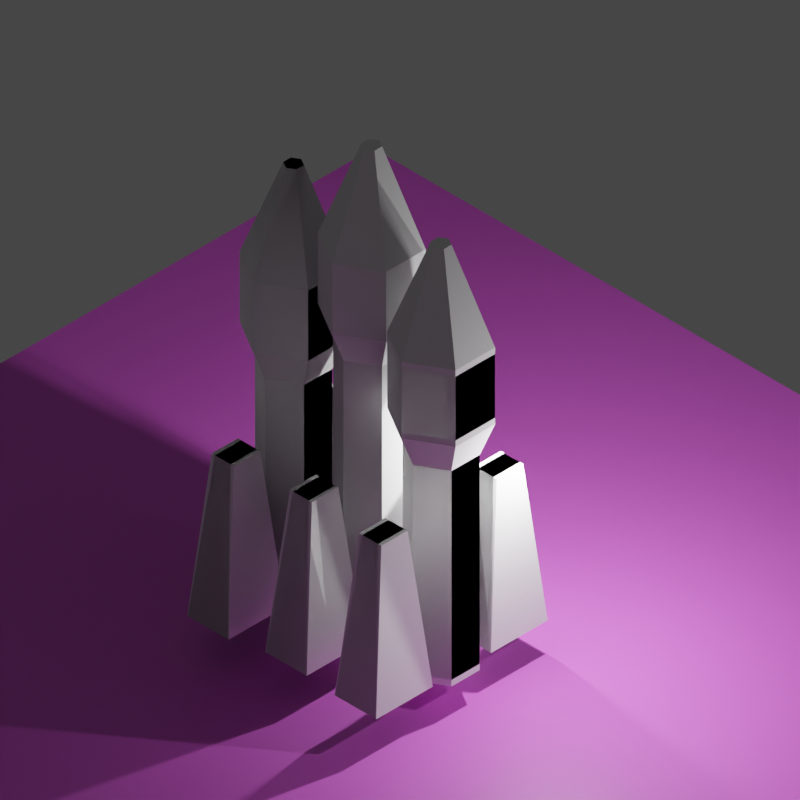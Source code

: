 # Source: rocketlauching3.blend  (saved by Blender 3.4.6; exported with 4.5.12 LTS)
import bpy
from mathutils import Matrix  # noqa: F401  (used for matrix-valued properties, if any)

bpy.ops.wm.read_factory_settings(use_empty=True)
scene = bpy.context.scene
scene.name = 'Scene'

# ---- collections
col_collection = bpy.data.collections.new('Collection'); scene.collection.children.link(col_collection)

# ---- materials (node trees are filled in below, after node groups)
mat_material = bpy.data.materials.new('Material')
mat_material.alpha_threshold = 0.0
mat_material.use_transparent_shadow = False
mat_material.roughness = 0.5
mat_material.line_color = (0.0, 0.0, 0.0, 1.0)

# ---- material node trees
mat_material.use_nodes = True; mat_material.node_tree.nodes.clear()
_N = mat_material.node_tree.nodes; _L = mat_material.node_tree.links
n0 = _N.new('ShaderNodeOutputMaterial'); n0.name = 'Material Output'; n0.location = (300, 300)
n1 = _N.new('ShaderNodeBsdfPrincipled'); n1.name = 'Principled BSDF'; n1.location = (10, 300)
n1.distribution = 'GGX'
n1.subsurface_method = 'RANDOM_WALK_SKIN'
n1.inputs[0].default_value = (0.7857, 0.1347, 0.7764, 1.0)
n1.inputs[3].default_value = 1.45
n1.inputs[27].default_value = (0.0, 0.0, 0.0, 1.0)
n1.inputs[28].default_value = 1.0
_L.new(n1.outputs[0], n0.inputs[0])
n0.is_active_output = True

# ---- world
world_world = bpy.data.worlds.new('World'); scene.world = world_world
world_world.use_nodes = True; world_world.node_tree.nodes.clear()
_N = world_world.node_tree.nodes; _L = world_world.node_tree.links
n0 = _N.new('ShaderNodeOutputWorld'); n0.name = 'World Output'; n0.location = (300, 300)
n1 = _N.new('ShaderNodeBackground'); n1.name = 'Background'; n1.location = (10, 300)
n1.inputs[0].default_value = (0.05088, 0.05088, 0.05088, 1.0)
_L.new(n1.outputs[0], n0.inputs[0])
n0.is_active_output = True
world_world.color = (0.05088, 0.05088, 0.05088)
world_world.use_sun_shadow = False
world_world.sun_shadow_jitter_overblur = 0.0

# ---- cameras
cam_camera = bpy.data.cameras.new('Camera')
cam_camera.clip_end = 100.0
cam_camera.ortho_scale = 7.314
cam_camera_001 = bpy.data.cameras.new('Camera.001')
cam_camera_001.clip_end = 100.0
cam_camera_001.ortho_scale = 7.314
cam_camera_002 = bpy.data.cameras.new('Camera.002')
cam_camera_002.type = 'ORTHO'
cam_camera_002.ortho_scale = 14.12
cam_camera_003 = bpy.data.cameras.new('Camera.003')
cam_camera_003.type = 'ORTHO'
cam_camera_003.ortho_scale = 22.0
cam_camera_004 = bpy.data.cameras.new('Camera.004')
cam_camera_004.type = 'ORTHO'
cam_camera_004.ortho_scale = 20.0

# ---- lights
light_light = bpy.data.lights.new('Light', 'POINT')
light_light.transmission_factor = 0.0
light_light.energy = 1000.0
light_light.shadow_soft_size = 0.1
light_light.shadow_maximum_resolution = 0.006
light_light.use_absolute_resolution = True
light_light_001 = bpy.data.lights.new('Light.001', 'POINT')
light_light_001.transmission_factor = 0.0
light_light_001.energy = 1000.0
light_light_001.shadow_soft_size = 0.1
light_light_001.shadow_maximum_resolution = 0.006
light_light_001.use_absolute_resolution = True
light_light_002 = bpy.data.lights.new('Light.002', 'POINT')
light_light_002.transmission_factor = 0.0
light_light_002.energy = 1000.0
light_light_002.shadow_soft_size = 0.1
light_light_002.shadow_maximum_resolution = 0.006
light_light_002.use_absolute_resolution = True
light_light_003 = bpy.data.lights.new('Light.003', 'POINT')
light_light_003.transmission_factor = 0.0
light_light_003.energy = 1000.0
light_light_003.shadow_soft_size = 0.1
light_light_003.shadow_maximum_resolution = 0.006
light_light_003.use_absolute_resolution = True

# ---- meshes
me_circle = bpy.data.meshes.new('Circle')
me_circle.from_pydata([(0.0, 1.0, 0.0), (-0.866, 0.5, 0.0), (-0.866, -0.5, 0.0), (0.0, -1.0, 0.0), (0.866, -0.5, 0.0), (0.866, 0.5, 0.0), (0.0, 1.0, 6.597), (-0.866, 0.5, 6.597), (-0.866, -0.5, 6.597), (0.0, -1.0, 6.597), (0.866, -0.5, 6.597), (0.866, 0.5, 6.597), (8.164e-08, 1.397, 7.603), (-1.21, 0.6986, 7.603), (-1.21, -0.6986, 7.603), (8.164e-08, -1.397, 7.603), (1.21, -0.6986, 7.603), (1.21, 0.6986, 7.603), (8.164e-08, 1.397, 9.759), (-1.21, 0.6986, 9.759), (-1.21, -0.6986, 9.759), (8.164e-08, -1.397, 9.759), (1.21, -0.6986, 9.759), (1.21, 0.6986, 9.759), (-1.659e-07, 0.2684, 12.7), (-0.2325, 0.1342, 12.7), (-0.2325, -0.1342, 12.7), (-1.659e-07, -0.2684, 12.7), (0.2325, -0.1342, 12.7), (0.2325, 0.1342, 12.7)], [], [(1, 0, 5, 4, 3, 2), (11, 6, 12, 17), (2, 3, 9, 8), (0, 1, 7, 6), (5, 0, 6, 11), (3, 4, 10, 9), (1, 2, 8, 7), (4, 5, 11, 10), (14, 15, 21, 20), (9, 10, 16, 15), (7, 8, 14, 13), (10, 11, 17, 16), (8, 9, 15, 14), (6, 7, 13, 12), (19, 20, 26, 25), (12, 13, 19, 18), (17, 12, 18, 23), (15, 16, 22, 21), (13, 14, 20, 19), (16, 17, 23, 22), (25, 26, 27, 28, 29, 24), (22, 23, 29, 28), (20, 21, 27, 26), (18, 19, 25, 24), (23, 18, 24, 29), (21, 22, 28, 27)])
_uv = me_circle.uv_layers.new(name='UVMap')
_uv.uv.foreach_set('vector', [0.0, 0.0, 0.0, 0.0, 0.0, 0.0, 0.0, 0.0, 0.0, 0.0, 0.0, 0.0, 0.0, 0.0, 0.0, 0.0, 0.0, 0.0, 0.0, 0.0, 0.0, 0.0, 0.0, 0.0, 0.0, 0.0, 0.0, 0.0, 0.0, 0.0, 0.0, 0.0, 0.0, 0.0, 0.0, 0.0, 0.0, 0.0, 0.0, 0.0, 0.0, 0.0, 0.0, 0.0, 0.0, 0.0, 0.0, 0.0, 0.0, 0.0, 0.0, 0.0, 0.0, 0.0, 0.0, 0.0, 0.0, 0.0, 0.0, 0.0, 0.0, 0.0, 0.0, 0.0, 0.0, 0.0, 0.0, 0.0, 0.0, 0.0, 0.0, 0.0, 0.0, 0.0, 0.0, 0.0, 0.0, 0.0, 0.0, 0.0, 0.0, 0.0, 0.0, 0.0, 0.0, 0.0, 0.0, 0.0, 0.0, 0.0, 0.0, 0.0, 0.0, 0.0, 0.0, 0.0, 0.0, 0.0, 0.0, 0.0, 0.0, 0.0, 0.0, 0.0, 0.0, 0.0, 0.0, 0.0, 0.0, 0.0, 0.0, 0.0, 0.0, 0.0, 0.0, 0.0, 0.0, 0.0, 0.0, 0.0, 0.0, 0.0, 0.0, 0.0, 0.0, 0.0, 0.0, 0.0, 0.0, 0.0, 0.0, 0.0, 0.0, 0.0, 0.0, 0.0, 0.0, 0.0, 0.0, 0.0, 0.0, 0.0, 0.0, 0.0, 0.0, 0.0, 0.0, 0.0, 0.0, 0.0, 0.0, 0.0, 0.0, 0.0, 0.0, 0.0, 0.0, 0.0, 0.0, 0.0, 0.0, 0.0, 0.0, 0.0, 0.0, 0.0, 0.0, 0.0, 0.0, 0.0, 0.0, 0.0, 0.0, 0.0, 0.0, 0.0, 0.0, 0.0, 0.0, 0.0, 0.0, 0.0, 0.0, 0.0, 0.0, 0.0, 0.0, 0.0, 0.0, 0.0, 0.0, 0.0, 0.0, 0.0, 0.0, 0.0, 0.0, 0.0, 0.0, 0.0, 0.0, 0.0, 0.0, 0.0, 0.0, 0.0, 0.0, 0.0, 0.0, 0.0, 0.0, 0.0, 0.0, 0.0, 0.0, 0.0])
me_circle.update()
me_plane = bpy.data.meshes.new('Plane')
me_plane.from_pydata([(-1.576, 0.9661, 0.0), (-1.576, -1.034, 0.0), (0.4243, -1.034, 0.0), (0.03523, 0.06397, -0.01728), (0.4243, 0.9661, 0.0), (-0.9759, 0.4422, 4.877), (-0.9759, -0.489, 4.877), (-0.04482, -0.489, 4.877), (-0.226, 0.02214, 4.869), (-0.04482, 0.4422, 4.877)], [(3, 8)], [(1, 0, 4, 2), (6, 7, 9, 5), (1, 2, 7, 6), (2, 4, 9, 7), (0, 1, 6, 5), (4, 0, 5, 9)])
_uv = me_plane.uv_layers.new(name='UVMap')
_uv.uv.foreach_set('vector', [0.0, 0.0, 0.0, 1.0, 1.0, 1.0, 1.0, 0.0, 0.0, 0.0, 1.0, 0.0, 1.0, 1.0, 0.0, 1.0, 0.0, 0.0, 1.0, 0.0, 1.0, 0.0, 0.0, 0.0, 1.0, 0.0, 1.0, 1.0, 1.0, 1.0, 1.0, 0.0, 0.0, 1.0, 0.0, 0.0, 0.0, 0.0, 0.0, 1.0, 1.0, 1.0, 0.0, 1.0, 0.0, 1.0, 1.0, 1.0])
me_plane.update()
me_circle_002 = bpy.data.meshes.new('Circle.002')
me_circle_002.from_pydata([(0.0, 1.0, 0.0), (-0.866, 0.5, 0.0), (-0.866, -0.5, 0.0), (0.0, -1.0, 0.0), (0.866, -0.5, 0.0), (0.866, 0.5, 0.0), (0.0, 1.0, 6.597), (-0.866, 0.5, 6.597), (-0.866, -0.5, 6.597), (0.0, -1.0, 6.597), (0.866, -0.5, 6.597), (0.866, 0.5, 6.597), (8.164e-08, 1.397, 7.603), (-1.21, 0.6986, 7.603), (-1.21, -0.6986, 7.603), (8.164e-08, -1.397, 7.603), (1.21, -0.6986, 7.603), (1.21, 0.6986, 7.603), (8.164e-08, 1.397, 9.759), (-1.21, 0.6986, 9.759), (-1.21, -0.6986, 9.759), (8.164e-08, -1.397, 9.759), (1.21, -0.6986, 9.759), (1.21, 0.6986, 9.759), (-1.659e-07, 0.2684, 12.7), (-0.2325, 0.1342, 12.7), (-0.2325, -0.1342, 12.7), (-1.659e-07, -0.2684, 12.7), (0.2325, -0.1342, 12.7), (0.2325, 0.1342, 12.7)], [], [(1, 0, 5, 4, 3, 2), (11, 6, 12, 17), (2, 3, 9, 8), (0, 1, 7, 6), (5, 0, 6, 11), (3, 4, 10, 9), (1, 2, 8, 7), (4, 5, 11, 10), (14, 15, 21, 20), (9, 10, 16, 15), (7, 8, 14, 13), (10, 11, 17, 16), (8, 9, 15, 14), (6, 7, 13, 12), (19, 20, 26, 25), (12, 13, 19, 18), (17, 12, 18, 23), (15, 16, 22, 21), (13, 14, 20, 19), (16, 17, 23, 22), (25, 26, 27, 28, 29, 24), (22, 23, 29, 28), (20, 21, 27, 26), (18, 19, 25, 24), (23, 18, 24, 29), (21, 22, 28, 27)])
_uv = me_circle_002.uv_layers.new(name='UVMap')
_uv.uv.foreach_set('vector', [0.0, 0.0, 0.0, 0.0, 0.0, 0.0, 0.0, 0.0, 0.0, 0.0, 0.0, 0.0, 0.0, 0.0, 0.0, 0.0, 0.0, 0.0, 0.0, 0.0, 0.0, 0.0, 0.0, 0.0, 0.0, 0.0, 0.0, 0.0, 0.0, 0.0, 0.0, 0.0, 0.0, 0.0, 0.0, 0.0, 0.0, 0.0, 0.0, 0.0, 0.0, 0.0, 0.0, 0.0, 0.0, 0.0, 0.0, 0.0, 0.0, 0.0, 0.0, 0.0, 0.0, 0.0, 0.0, 0.0, 0.0, 0.0, 0.0, 0.0, 0.0, 0.0, 0.0, 0.0, 0.0, 0.0, 0.0, 0.0, 0.0, 0.0, 0.0, 0.0, 0.0, 0.0, 0.0, 0.0, 0.0, 0.0, 0.0, 0.0, 0.0, 0.0, 0.0, 0.0, 0.0, 0.0, 0.0, 0.0, 0.0, 0.0, 0.0, 0.0, 0.0, 0.0, 0.0, 0.0, 0.0, 0.0, 0.0, 0.0, 0.0, 0.0, 0.0, 0.0, 0.0, 0.0, 0.0, 0.0, 0.0, 0.0, 0.0, 0.0, 0.0, 0.0, 0.0, 0.0, 0.0, 0.0, 0.0, 0.0, 0.0, 0.0, 0.0, 0.0, 0.0, 0.0, 0.0, 0.0, 0.0, 0.0, 0.0, 0.0, 0.0, 0.0, 0.0, 0.0, 0.0, 0.0, 0.0, 0.0, 0.0, 0.0, 0.0, 0.0, 0.0, 0.0, 0.0, 0.0, 0.0, 0.0, 0.0, 0.0, 0.0, 0.0, 0.0, 0.0, 0.0, 0.0, 0.0, 0.0, 0.0, 0.0, 0.0, 0.0, 0.0, 0.0, 0.0, 0.0, 0.0, 0.0, 0.0, 0.0, 0.0, 0.0, 0.0, 0.0, 0.0, 0.0, 0.0, 0.0, 0.0, 0.0, 0.0, 0.0, 0.0, 0.0, 0.0, 0.0, 0.0, 0.0, 0.0, 0.0, 0.0, 0.0, 0.0, 0.0, 0.0, 0.0, 0.0, 0.0, 0.0, 0.0, 0.0, 0.0, 0.0, 0.0, 0.0, 0.0, 0.0, 0.0, 0.0, 0.0, 0.0, 0.0, 0.0, 0.0])
me_circle_002.update()
me_plane_002 = bpy.data.meshes.new('Plane.002')
me_plane_002.from_pydata([(-1.576, 0.9661, 0.0), (-1.576, -1.034, 0.0), (0.4243, -1.034, 0.0), (0.03523, 0.06397, -0.01728), (0.4243, 0.9661, 0.0), (-0.9759, 0.4422, 4.877), (-0.9759, -0.489, 4.877), (-0.04482, -0.489, 4.877), (-0.226, 0.02214, 4.869), (-0.04482, 0.4422, 4.877)], [(3, 8)], [(1, 0, 4, 2), (6, 7, 9, 5), (1, 2, 7, 6), (2, 4, 9, 7), (0, 1, 6, 5), (4, 0, 5, 9)])
_uv = me_plane_002.uv_layers.new(name='UVMap')
_uv.uv.foreach_set('vector', [0.0, 0.0, 0.0, 1.0, 1.0, 1.0, 1.0, 0.0, 0.0, 0.0, 1.0, 0.0, 1.0, 1.0, 0.0, 1.0, 0.0, 0.0, 1.0, 0.0, 1.0, 0.0, 0.0, 0.0, 1.0, 0.0, 1.0, 1.0, 1.0, 1.0, 1.0, 0.0, 0.0, 1.0, 0.0, 0.0, 0.0, 0.0, 0.0, 1.0, 1.0, 1.0, 0.0, 1.0, 0.0, 1.0, 1.0, 1.0])
me_plane_002.update()
me_circle_003 = bpy.data.meshes.new('Circle.003')
me_circle_003.from_pydata([(0.0, 1.0, 0.0), (-0.866, 0.5, 0.0), (-0.866, -0.5, 0.0), (0.0, -1.0, 0.0), (0.866, -0.5, 0.0), (0.866, 0.5, 0.0), (0.0, 1.0, 6.597), (-0.866, 0.5, 6.597), (-0.866, -0.5, 6.597), (0.0, -1.0, 6.597), (0.866, -0.5, 6.597), (0.866, 0.5, 6.597), (8.164e-08, 1.397, 7.603), (-1.21, 0.6986, 7.603), (-1.21, -0.6986, 7.603), (8.164e-08, -1.397, 7.603), (1.21, -0.6986, 7.603), (1.21, 0.6986, 7.603), (8.164e-08, 1.397, 9.759), (-1.21, 0.6986, 9.759), (-1.21, -0.6986, 9.759), (8.164e-08, -1.397, 9.759), (1.21, -0.6986, 9.759), (1.21, 0.6986, 9.759), (-1.659e-07, 0.2684, 12.7), (-0.2325, 0.1342, 12.7), (-0.2325, -0.1342, 12.7), (-1.659e-07, -0.2684, 12.7), (0.2325, -0.1342, 12.7), (0.2325, 0.1342, 12.7)], [], [(1, 0, 5, 4, 3, 2), (11, 6, 12, 17), (2, 3, 9, 8), (0, 1, 7, 6), (5, 0, 6, 11), (3, 4, 10, 9), (1, 2, 8, 7), (4, 5, 11, 10), (14, 15, 21, 20), (9, 10, 16, 15), (7, 8, 14, 13), (10, 11, 17, 16), (8, 9, 15, 14), (6, 7, 13, 12), (19, 20, 26, 25), (12, 13, 19, 18), (17, 12, 18, 23), (15, 16, 22, 21), (13, 14, 20, 19), (16, 17, 23, 22), (25, 26, 27, 28, 29, 24), (22, 23, 29, 28), (20, 21, 27, 26), (18, 19, 25, 24), (23, 18, 24, 29), (21, 22, 28, 27)])
_uv = me_circle_003.uv_layers.new(name='UVMap')
_uv.uv.foreach_set('vector', [0.0, 0.0, 0.0, 0.0, 0.0, 0.0, 0.0, 0.0, 0.0, 0.0, 0.0, 0.0, 0.0, 0.0, 0.0, 0.0, 0.0, 0.0, 0.0, 0.0, 0.0, 0.0, 0.0, 0.0, 0.0, 0.0, 0.0, 0.0, 0.0, 0.0, 0.0, 0.0, 0.0, 0.0, 0.0, 0.0, 0.0, 0.0, 0.0, 0.0, 0.0, 0.0, 0.0, 0.0, 0.0, 0.0, 0.0, 0.0, 0.0, 0.0, 0.0, 0.0, 0.0, 0.0, 0.0, 0.0, 0.0, 0.0, 0.0, 0.0, 0.0, 0.0, 0.0, 0.0, 0.0, 0.0, 0.0, 0.0, 0.0, 0.0, 0.0, 0.0, 0.0, 0.0, 0.0, 0.0, 0.0, 0.0, 0.0, 0.0, 0.0, 0.0, 0.0, 0.0, 0.0, 0.0, 0.0, 0.0, 0.0, 0.0, 0.0, 0.0, 0.0, 0.0, 0.0, 0.0, 0.0, 0.0, 0.0, 0.0, 0.0, 0.0, 0.0, 0.0, 0.0, 0.0, 0.0, 0.0, 0.0, 0.0, 0.0, 0.0, 0.0, 0.0, 0.0, 0.0, 0.0, 0.0, 0.0, 0.0, 0.0, 0.0, 0.0, 0.0, 0.0, 0.0, 0.0, 0.0, 0.0, 0.0, 0.0, 0.0, 0.0, 0.0, 0.0, 0.0, 0.0, 0.0, 0.0, 0.0, 0.0, 0.0, 0.0, 0.0, 0.0, 0.0, 0.0, 0.0, 0.0, 0.0, 0.0, 0.0, 0.0, 0.0, 0.0, 0.0, 0.0, 0.0, 0.0, 0.0, 0.0, 0.0, 0.0, 0.0, 0.0, 0.0, 0.0, 0.0, 0.0, 0.0, 0.0, 0.0, 0.0, 0.0, 0.0, 0.0, 0.0, 0.0, 0.0, 0.0, 0.0, 0.0, 0.0, 0.0, 0.0, 0.0, 0.0, 0.0, 0.0, 0.0, 0.0, 0.0, 0.0, 0.0, 0.0, 0.0, 0.0, 0.0, 0.0, 0.0, 0.0, 0.0, 0.0, 0.0, 0.0, 0.0, 0.0, 0.0, 0.0, 0.0, 0.0, 0.0, 0.0, 0.0, 0.0, 0.0])
me_circle_003.update()
me_circle_004 = bpy.data.meshes.new('Circle.004')
me_circle_004.from_pydata([(0.0, 1.0, 0.0), (-0.866, 0.5, 0.0), (-0.866, -0.5, 0.0), (0.0, -1.0, 0.0), (0.866, -0.5, 0.0), (0.866, 0.5, 0.0), (0.0, 1.0, 6.597), (-0.866, 0.5, 6.597), (-0.866, -0.5, 6.597), (0.0, -1.0, 6.597), (0.866, -0.5, 6.597), (0.866, 0.5, 6.597), (8.164e-08, 1.397, 7.603), (-1.21, 0.6986, 7.603), (-1.21, -0.6986, 7.603), (8.164e-08, -1.397, 7.603), (1.21, -0.6986, 7.603), (1.21, 0.6986, 7.603), (8.164e-08, 1.397, 9.759), (-1.21, 0.6986, 9.759), (-1.21, -0.6986, 9.759), (8.164e-08, -1.397, 9.759), (1.21, -0.6986, 9.759), (1.21, 0.6986, 9.759), (-1.659e-07, 0.2684, 12.7), (-0.2325, 0.1342, 12.7), (-0.2325, -0.1342, 12.7), (-1.659e-07, -0.2684, 12.7), (0.2325, -0.1342, 12.7), (0.2325, 0.1342, 12.7)], [], [(1, 0, 5, 4, 3, 2), (11, 6, 12, 17), (2, 3, 9, 8), (0, 1, 7, 6), (5, 0, 6, 11), (3, 4, 10, 9), (1, 2, 8, 7), (4, 5, 11, 10), (14, 15, 21, 20), (9, 10, 16, 15), (7, 8, 14, 13), (10, 11, 17, 16), (8, 9, 15, 14), (6, 7, 13, 12), (19, 20, 26, 25), (12, 13, 19, 18), (17, 12, 18, 23), (15, 16, 22, 21), (13, 14, 20, 19), (16, 17, 23, 22), (25, 26, 27, 28, 29, 24), (22, 23, 29, 28), (20, 21, 27, 26), (18, 19, 25, 24), (23, 18, 24, 29), (21, 22, 28, 27)])
_uv = me_circle_004.uv_layers.new(name='UVMap')
_uv.uv.foreach_set('vector', [0.0, 0.0, 0.0, 0.0, 0.0, 0.0, 0.0, 0.0, 0.0, 0.0, 0.0, 0.0, 0.0, 0.0, 0.0, 0.0, 0.0, 0.0, 0.0, 0.0, 0.0, 0.0, 0.0, 0.0, 0.0, 0.0, 0.0, 0.0, 0.0, 0.0, 0.0, 0.0, 0.0, 0.0, 0.0, 0.0, 0.0, 0.0, 0.0, 0.0, 0.0, 0.0, 0.0, 0.0, 0.0, 0.0, 0.0, 0.0, 0.0, 0.0, 0.0, 0.0, 0.0, 0.0, 0.0, 0.0, 0.0, 0.0, 0.0, 0.0, 0.0, 0.0, 0.0, 0.0, 0.0, 0.0, 0.0, 0.0, 0.0, 0.0, 0.0, 0.0, 0.0, 0.0, 0.0, 0.0, 0.0, 0.0, 0.0, 0.0, 0.0, 0.0, 0.0, 0.0, 0.0, 0.0, 0.0, 0.0, 0.0, 0.0, 0.0, 0.0, 0.0, 0.0, 0.0, 0.0, 0.0, 0.0, 0.0, 0.0, 0.0, 0.0, 0.0, 0.0, 0.0, 0.0, 0.0, 0.0, 0.0, 0.0, 0.0, 0.0, 0.0, 0.0, 0.0, 0.0, 0.0, 0.0, 0.0, 0.0, 0.0, 0.0, 0.0, 0.0, 0.0, 0.0, 0.0, 0.0, 0.0, 0.0, 0.0, 0.0, 0.0, 0.0, 0.0, 0.0, 0.0, 0.0, 0.0, 0.0, 0.0, 0.0, 0.0, 0.0, 0.0, 0.0, 0.0, 0.0, 0.0, 0.0, 0.0, 0.0, 0.0, 0.0, 0.0, 0.0, 0.0, 0.0, 0.0, 0.0, 0.0, 0.0, 0.0, 0.0, 0.0, 0.0, 0.0, 0.0, 0.0, 0.0, 0.0, 0.0, 0.0, 0.0, 0.0, 0.0, 0.0, 0.0, 0.0, 0.0, 0.0, 0.0, 0.0, 0.0, 0.0, 0.0, 0.0, 0.0, 0.0, 0.0, 0.0, 0.0, 0.0, 0.0, 0.0, 0.0, 0.0, 0.0, 0.0, 0.0, 0.0, 0.0, 0.0, 0.0, 0.0, 0.0, 0.0, 0.0, 0.0, 0.0, 0.0, 0.0, 0.0, 0.0, 0.0, 0.0])
me_circle_004.update()
me_plane_003 = bpy.data.meshes.new('Plane.003')
me_plane_003.from_pydata([(-1.576, 0.9661, 0.0), (-1.576, -1.034, 0.0), (0.4243, -1.034, 0.0), (0.03523, 0.06397, -0.01728), (0.4243, 0.9661, 0.0), (-0.9759, 0.4422, 4.877), (-0.9759, -0.489, 4.877), (-0.04482, -0.489, 4.877), (-0.226, 0.02214, 4.869), (-0.04482, 0.4422, 4.877)], [(3, 8)], [(1, 0, 4, 2), (6, 7, 9, 5), (1, 2, 7, 6), (2, 4, 9, 7), (0, 1, 6, 5), (4, 0, 5, 9)])
_uv = me_plane_003.uv_layers.new(name='UVMap')
_uv.uv.foreach_set('vector', [0.0, 0.0, 0.0, 1.0, 1.0, 1.0, 1.0, 0.0, 0.0, 0.0, 1.0, 0.0, 1.0, 1.0, 0.0, 1.0, 0.0, 0.0, 1.0, 0.0, 1.0, 0.0, 0.0, 0.0, 1.0, 0.0, 1.0, 1.0, 1.0, 1.0, 1.0, 0.0, 0.0, 1.0, 0.0, 0.0, 0.0, 0.0, 0.0, 1.0, 1.0, 1.0, 0.0, 1.0, 0.0, 1.0, 1.0, 1.0])
me_plane_003.update()
me_circle_005 = bpy.data.meshes.new('Circle.005')
me_circle_005.from_pydata([(0.0, 1.0, 0.0), (-0.866, 0.5, 0.0), (-0.866, -0.5, 0.0), (0.0, -1.0, 0.0), (0.866, -0.5, 0.0), (0.866, 0.5, 0.0), (0.0, 1.0, 6.597), (-0.866, 0.5, 6.597), (-0.866, -0.5, 6.597), (0.0, -1.0, 6.597), (0.866, -0.5, 6.597), (0.866, 0.5, 6.597), (8.164e-08, 1.397, 7.603), (-1.21, 0.6986, 7.603), (-1.21, -0.6986, 7.603), (8.164e-08, -1.397, 7.603), (1.21, -0.6986, 7.603), (1.21, 0.6986, 7.603), (8.164e-08, 1.397, 9.759), (-1.21, 0.6986, 9.759), (-1.21, -0.6986, 9.759), (8.164e-08, -1.397, 9.759), (1.21, -0.6986, 9.759), (1.21, 0.6986, 9.759), (-1.659e-07, 0.2684, 12.7), (-0.2325, 0.1342, 12.7), (-0.2325, -0.1342, 12.7), (-1.659e-07, -0.2684, 12.7), (0.2325, -0.1342, 12.7), (0.2325, 0.1342, 12.7)], [], [(1, 0, 5, 4, 3, 2), (11, 6, 12, 17), (2, 3, 9, 8), (0, 1, 7, 6), (5, 0, 6, 11), (3, 4, 10, 9), (1, 2, 8, 7), (4, 5, 11, 10), (14, 15, 21, 20), (9, 10, 16, 15), (7, 8, 14, 13), (10, 11, 17, 16), (8, 9, 15, 14), (6, 7, 13, 12), (19, 20, 26, 25), (12, 13, 19, 18), (17, 12, 18, 23), (15, 16, 22, 21), (13, 14, 20, 19), (16, 17, 23, 22), (25, 26, 27, 28, 29, 24), (22, 23, 29, 28), (20, 21, 27, 26), (18, 19, 25, 24), (23, 18, 24, 29), (21, 22, 28, 27)])
_uv = me_circle_005.uv_layers.new(name='UVMap')
_uv.uv.foreach_set('vector', [0.0, 0.0, 0.0, 0.0, 0.0, 0.0, 0.0, 0.0, 0.0, 0.0, 0.0, 0.0, 0.0, 0.0, 0.0, 0.0, 0.0, 0.0, 0.0, 0.0, 0.0, 0.0, 0.0, 0.0, 0.0, 0.0, 0.0, 0.0, 0.0, 0.0, 0.0, 0.0, 0.0, 0.0, 0.0, 0.0, 0.0, 0.0, 0.0, 0.0, 0.0, 0.0, 0.0, 0.0, 0.0, 0.0, 0.0, 0.0, 0.0, 0.0, 0.0, 0.0, 0.0, 0.0, 0.0, 0.0, 0.0, 0.0, 0.0, 0.0, 0.0, 0.0, 0.0, 0.0, 0.0, 0.0, 0.0, 0.0, 0.0, 0.0, 0.0, 0.0, 0.0, 0.0, 0.0, 0.0, 0.0, 0.0, 0.0, 0.0, 0.0, 0.0, 0.0, 0.0, 0.0, 0.0, 0.0, 0.0, 0.0, 0.0, 0.0, 0.0, 0.0, 0.0, 0.0, 0.0, 0.0, 0.0, 0.0, 0.0, 0.0, 0.0, 0.0, 0.0, 0.0, 0.0, 0.0, 0.0, 0.0, 0.0, 0.0, 0.0, 0.0, 0.0, 0.0, 0.0, 0.0, 0.0, 0.0, 0.0, 0.0, 0.0, 0.0, 0.0, 0.0, 0.0, 0.0, 0.0, 0.0, 0.0, 0.0, 0.0, 0.0, 0.0, 0.0, 0.0, 0.0, 0.0, 0.0, 0.0, 0.0, 0.0, 0.0, 0.0, 0.0, 0.0, 0.0, 0.0, 0.0, 0.0, 0.0, 0.0, 0.0, 0.0, 0.0, 0.0, 0.0, 0.0, 0.0, 0.0, 0.0, 0.0, 0.0, 0.0, 0.0, 0.0, 0.0, 0.0, 0.0, 0.0, 0.0, 0.0, 0.0, 0.0, 0.0, 0.0, 0.0, 0.0, 0.0, 0.0, 0.0, 0.0, 0.0, 0.0, 0.0, 0.0, 0.0, 0.0, 0.0, 0.0, 0.0, 0.0, 0.0, 0.0, 0.0, 0.0, 0.0, 0.0, 0.0, 0.0, 0.0, 0.0, 0.0, 0.0, 0.0, 0.0, 0.0, 0.0, 0.0, 0.0, 0.0, 0.0, 0.0, 0.0, 0.0, 0.0])
me_circle_005.update()
me_plane_005 = bpy.data.meshes.new('Plane.005')
me_plane_005.from_pydata([(-1.0, -1.0, 0.0), (1.0, -1.0, 0.0), (-1.0, 1.0, 0.0), (1.0, 1.0, 0.0)], [], [(0, 1, 3, 2)])
_uv = me_plane_005.uv_layers.new(name='UVMap')
_uv.uv.foreach_set('vector', [0.0, 0.0, 1.0, 0.0, 1.0, 1.0, 0.0, 1.0])
me_plane_005.materials.append(mat_material)
me_plane_005.update()
me_plane_006 = bpy.data.meshes.new('Plane.006')
me_plane_006.from_pydata([(-1.0, -1.0, 0.0), (1.0, -1.0, 0.0), (-1.0, 1.0, 0.0), (1.0, 1.0, 0.0)], [], [(0, 1, 3, 2)])
_uv = me_plane_006.uv_layers.new(name='UVMap')
_uv.uv.foreach_set('vector', [0.0, 0.0, 1.0, 0.0, 1.0, 1.0, 0.0, 1.0])
me_plane_006.update()
me_icosphere_001 = bpy.data.meshes.new('Icosphere.001')
me_icosphere_001.from_pydata([(0.0, 0.0, -1.0), (0.7236, -0.5257, -0.4472), (-0.2764, -0.8506, -0.4472), (-0.8944, 0.0, -0.4472), (-0.2764, 0.8506, -0.4472), (0.7236, 0.5257, -0.4472), (0.2764, -0.8506, 0.4472), (-0.7236, -0.5257, 0.4472), (-0.7236, 0.5257, 0.4472), (0.2764, 0.8506, 0.4472), (0.8944, 0.0, 0.4472), (0.0, 0.0, 1.0)], [], [(0, 1, 2), (1, 0, 5), (0, 2, 3), (0, 3, 4), (0, 4, 5), (1, 5, 10), (2, 1, 6), (3, 2, 7), (4, 3, 8), (5, 4, 9), (1, 10, 6), (2, 6, 7), (3, 7, 8), (4, 8, 9), (5, 9, 10), (6, 10, 11), (7, 6, 11), (8, 7, 11), (9, 8, 11), (10, 9, 11)])
_uv = me_icosphere_001.uv_layers.new(name='UVMap')
_uv.uv.foreach_set('vector', [0.1818, 0.0, 0.2727, 0.1575, 0.09091, 0.1575, 0.2727, 0.1575, 0.3636, 0.0, 0.4545, 0.1575, 0.9091, 0.0, 1.0, 0.1575, 0.8182, 0.1575, 0.7273, 0.0, 0.8182, 0.1575, 0.6364, 0.1575, 0.5455, 0.0, 0.6364, 0.1575, 0.4545, 0.1575, 0.2727, 0.1575, 0.4545, 0.1575, 0.3636, 0.3149, 0.09091, 0.1575, 0.2727, 0.1575, 0.1818, 0.3149, 0.8182, 0.1575, 1.0, 0.1575, 0.9091, 0.3149, 0.6364, 0.1575, 0.8182, 0.1575, 0.7273, 0.3149, 0.4545, 0.1575, 0.6364, 0.1575, 0.5455, 0.3149, 0.2727, 0.1575, 0.3636, 0.3149, 0.1818, 0.3149, 0.09091, 0.1575, 0.1818, 0.3149, 0.0, 0.3149, 0.8182, 0.1575, 0.9091, 0.3149, 0.7273, 0.3149, 0.6364, 0.1575, 0.7273, 0.3149, 0.5455, 0.3149, 0.4545, 0.1575, 0.5455, 0.3149, 0.3636, 0.3149, 0.1818, 0.3149, 0.3636, 0.3149, 0.2727, 0.4724, 0.0, 0.3149, 0.1818, 0.3149, 0.09091, 0.4724, 0.7273, 0.3149, 0.9091, 0.3149, 0.8182, 0.4724, 0.5455, 0.3149, 0.7273, 0.3149, 0.6364, 0.4724, 0.3636, 0.3149, 0.5455, 0.3149, 0.4545, 0.4724])
me_icosphere_001.update()

# ---- objects
ob_light = bpy.data.objects.new('Light', light_light)
ob_camera = bpy.data.objects.new('Camera', cam_camera)
ob_circle = bpy.data.objects.new('Circle', me_circle)
ob_plane = bpy.data.objects.new('Plane', me_plane)
ob_light_001 = bpy.data.objects.new('Light.001', light_light_001)
ob_light_002 = bpy.data.objects.new('Light.002', light_light_002)
ob_camera_001 = bpy.data.objects.new('Camera.001', cam_camera_001)
ob_circle_001 = bpy.data.objects.new('Circle.001', me_circle_002)
ob_plane_001 = bpy.data.objects.new('Plane.001', me_plane_002)
ob_light_003 = bpy.data.objects.new('Light.003', light_light_003)
ob_circle_002 = bpy.data.objects.new('Circle.002', me_circle_003)
ob_circle_003 = bpy.data.objects.new('Circle.003', me_circle_004)
ob_plane_002 = bpy.data.objects.new('Plane.002', me_plane_003)
ob_circle_004 = bpy.data.objects.new('Circle.004', me_circle_005)
ob_plane_003 = bpy.data.objects.new('Plane.003', me_plane_005)
ob_plane_004 = bpy.data.objects.new('Plane.004', me_plane_006)
ob_icosphere = bpy.data.objects.new('Icosphere', me_icosphere_001)
ob_trueisocam = bpy.data.objects.new('TrueIsoCam', cam_camera_002)
ob_trueisocam_001 = bpy.data.objects.new('TrueIsoCam.001', cam_camera_003)
ob_trueisocam_002 = bpy.data.objects.new('TrueIsoCam.002', cam_camera_004)

# ---- transforms, parenting, visibility, modifiers, constraints
ob_light.location = (1.121, 1.217, 5.102)
ob_light.rotation_euler = (0.6503, 0.05522, 1.866)
ob_light.lock_rotations_4d = False
ob_light.empty_display_type = 'ARROWS'
ob_light.color = (0.0, 0.0, 0.0, 0.0)
ob_light.lineart.crease_threshold = 0.0
ob_camera.location = (4.404, -6.714, 5.407)
ob_camera.rotation_euler = (1.109, 0.0, 0.8149)
ob_camera.lock_rotations_4d = False
ob_camera.empty_display_type = 'ARROWS'
ob_camera.color = (0.0, 0.0, 0.0, 0.0)
ob_camera.display_type = 'WIRE'
ob_camera.lineart.crease_threshold = 0.0
ob_circle.location = (-2.955, -1.384, 0.8771)
ob_plane.location = (-2.528, 0.6811, -0.8015)
ob_plane.scale = (0.7253, 1.0, 1.0)
_m = ob_plane.modifiers.new('Mirror', 'MIRROR')
_m.use_axis = (True, True, False)
_m.mirror_object = ob_circle
ob_light_001.location = (6.684, 1.005, 5.938)
ob_light_001.rotation_euler = (0.6503, 0.05522, 1.866)
ob_light_001.lock_rotations_4d = False
ob_light_001.empty_display_type = 'ARROWS'
ob_light_001.color = (0.0, 0.0, 0.0, 0.0)
ob_light_001.lineart.crease_threshold = 0.0
ob_light_002.location = (-1.443, 1.02, 5.028)
ob_light_002.rotation_euler = (0.6503, 0.05522, 1.866)
ob_light_002.lock_rotations_4d = False
ob_light_002.empty_display_type = 'ARROWS'
ob_light_002.color = (0.0, 0.0, 0.0, 0.0)
ob_light_002.lineart.crease_threshold = 0.0
ob_camera_001.location = (1.839, -6.911, 22.11)
ob_camera_001.rotation_euler = (1.109, 0.0, 0.8149)
ob_camera_001.lock_rotations_4d = False
ob_camera_001.empty_display_type = 'ARROWS'
ob_camera_001.color = (0.0, 0.0, 0.0, 0.0)
ob_camera_001.display_type = 'WIRE'
ob_camera_001.lineart.crease_threshold = 0.0
ob_circle_001.location = (-5.519, -1.581, -0.8761)
ob_plane_001.location = (-5.092, 0.4838, -0.8761)
ob_plane_001.scale = (0.7253, 1.0, 1.0)
_m = ob_plane_001.modifiers.new('Mirror', 'MIRROR')
_m.use_axis = (True, True, False)
_m.mirror_object = ob_circle_001
ob_light_003.location = (1.164, 1.02, 4.96)
ob_light_003.rotation_euler = (0.6503, 0.05522, 1.866)
ob_light_003.lock_rotations_4d = False
ob_light_003.empty_display_type = 'ARROWS'
ob_light_003.color = (0.0, 0.0, 0.0, 0.0)
ob_light_003.lineart.crease_threshold = 0.0
ob_circle_002.location = (-5.519, -1.581, -0.8761)
ob_circle_003.location = (-0.3045, -1.581, -0.8996)
ob_plane_002.location = (0.123, 0.4838, -0.7068)
ob_plane_002.scale = (0.7253, 1.0, 1.0)
_m = ob_plane_002.modifiers.new('Mirror', 'MIRROR')
_m.use_axis = (True, True, False)
_m.mirror_object = ob_circle_003
ob_circle_004.location = (-0.3045, -1.581, -0.7068)
ob_plane_003.location = (-3.453, -1.975, -1.838)
ob_plane_003.scale = (14.79, 15.92, 3.737)
_m = ob_plane_003.modifiers.new('Collision', 'COLLISION')
ob_plane_004.location = (-3.284, -2.021, -0.6601)
ob_plane_004.scale = (1.914, 2.497, 1.462)
ob_plane_004.show_instancer_for_render = False
_m = ob_plane_004.modifiers.new('ParticleSystem', 'PARTICLE_SYSTEM')
_m = ob_plane_004.modifiers.new('Collision', 'COLLISION')
ob_icosphere.location = (-2.835, -0.05441, -6.176)
ob_trueisocam.location = (43.16, -30.61, 30.61)
ob_trueisocam.rotation_euler = (0.9553, 0.0, 0.7854)
ob_trueisocam_001.location = (28.45, -35.12, 35.12)
ob_trueisocam_001.rotation_euler = (0.9553, 0.0, 0.7854)
ob_trueisocam_002.location = (28.3, -31.64, 36.52)
ob_trueisocam_002.rotation_euler = (0.9553, 0.0, 0.7854)

# ---- collection membership
col_collection.objects.link(ob_light)
col_collection.objects.link(ob_camera)
col_collection.objects.link(ob_circle)
col_collection.objects.link(ob_plane)
col_collection.objects.link(ob_light_001)
col_collection.objects.link(ob_light_002)
col_collection.objects.link(ob_camera_001)
col_collection.objects.link(ob_circle_001)
col_collection.objects.link(ob_plane_001)
col_collection.objects.link(ob_light_003)
col_collection.objects.link(ob_circle_002)
col_collection.objects.link(ob_circle_003)
col_collection.objects.link(ob_plane_002)
col_collection.objects.link(ob_circle_004)
col_collection.objects.link(ob_plane_003)
col_collection.objects.link(ob_plane_004)
col_collection.objects.link(ob_icosphere)
col_collection.objects.link(ob_trueisocam)
col_collection.objects.link(ob_trueisocam_001)
col_collection.objects.link(ob_trueisocam_002)

# ---- scene / render settings (as saved in the file)
scene.camera = ob_trueisocam_002
scene.frame_start = 1; scene.frame_end = 150; scene.frame_set(26)
scene.render.engine = 'BLENDER_EEVEE_NEXT'
scene.render.image_settings.file_format = 'FFMPEG'
scene.render.image_settings.color_mode = 'RGB'
scene.render.resolution_x = 1600
scene.render.resolution_y = 1600
scene.render.fps = 30
scene.cycles.sampling_pattern = 'TABULATED_SOBOL'
scene.cycles.use_light_tree = False
scene.eevee.use_gtao = True
scene.eevee.use_raytracing = True
scene.view_settings.view_transform = 'Filmic'
bpy.context.view_layer.update()
